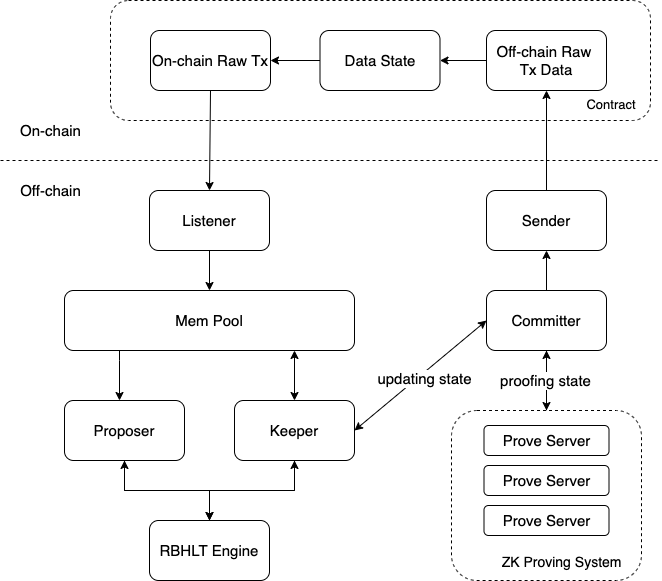

The diagram above was exported from draw.io. Its source (the exported page's mxGraphModel, read from the mxfile embedded in the PNG):
<mxGraphModel dx="973" dy="741" grid="1" gridSize="10" guides="1" tooltips="1" connect="1" arrows="1" fold="1" page="1" pageScale="1" pageWidth="827" pageHeight="1169" math="0" shadow="0">
  <root>
    <mxCell id="0" />
    <mxCell id="1" parent="0" />
    <mxCell id="-RUW2FX8RuJNhl20ON7d-2" value="&lt;font style=&quot;&quot;&gt;&lt;br&gt;&lt;br&gt;&lt;br&gt;&lt;br&gt;&lt;br&gt;&lt;span style=&quot;font-size: 14px; white-space: pre;&quot;&gt;&#09;&lt;/span&gt;&lt;span style=&quot;font-size: 14px; white-space: pre;&quot;&gt;&#09;&lt;/span&gt;&lt;span style=&quot;font-size: 14px; white-space: pre;&quot;&gt;&#09;&lt;/span&gt;&lt;span style=&quot;font-size: 14px; white-space: pre;&quot;&gt;&#09;&lt;/span&gt;&lt;span style=&quot;font-size: 14px; white-space: pre;&quot;&gt;&#09;&lt;/span&gt;&lt;span style=&quot;font-size: 14px; white-space: pre;&quot;&gt;&#09;&lt;/span&gt;&lt;span style=&quot;font-size: 14px; white-space: pre;&quot;&gt;&#09;&lt;/span&gt;&lt;span style=&quot;font-size: 14px; white-space: pre;&quot;&gt;&#09;&lt;/span&gt;&lt;span style=&quot;font-size: 14px; white-space: pre;&quot;&gt;&#09;&lt;/span&gt;&lt;span style=&quot;font-size: 14px; white-space: pre;&quot;&gt;&#09;&lt;/span&gt;&lt;span style=&quot;font-size: 14px; white-space: pre;&quot;&gt;&#09;&lt;/span&gt;&lt;span style=&quot;font-size: 14px; white-space: pre;&quot;&gt;&#09;&lt;/span&gt;&lt;span style=&quot;font-size: 14px; white-space: pre;&quot;&gt;&#09;&lt;/span&gt;&lt;span style=&quot;font-size: 14px; white-space: pre;&quot;&gt;&#09;&lt;/span&gt;&lt;span style=&quot;font-size: 14px; white-space: pre;&quot;&gt;&#09;&lt;/span&gt;&lt;br&gt;&lt;font style=&quot;font-size: 13px;&quot;&gt;&lt;span style=&quot;white-space: pre;&quot;&gt;&#09;&lt;/span&gt;&lt;span style=&quot;white-space: pre;&quot;&gt;&#09;&lt;/span&gt;&lt;span style=&quot;white-space: pre;&quot;&gt;&#09;&lt;/span&gt;&lt;span style=&quot;white-space: pre;&quot;&gt;&#09;&lt;/span&gt;&lt;span style=&quot;white-space: pre;&quot;&gt;&#09;&lt;/span&gt;&lt;span style=&quot;white-space: pre;&quot;&gt;&#09;&lt;/span&gt;&lt;span style=&quot;white-space: pre;&quot;&gt;&#09;&lt;/span&gt;&lt;span style=&quot;white-space: pre;&quot;&gt;&#09;&lt;/span&gt;&lt;span style=&quot;white-space: pre;&quot;&gt;&#09;&lt;/span&gt;&lt;span style=&quot;white-space: pre;&quot;&gt;&#09;&lt;/span&gt;&lt;span style=&quot;white-space: pre;&quot;&gt;&#09;&lt;/span&gt;&lt;span style=&quot;white-space: pre;&quot;&gt;&#09;&lt;/span&gt;&lt;span style=&quot;white-space: pre;&quot;&gt;&#09;&lt;/span&gt;&lt;span style=&quot;white-space: pre;&quot;&gt;&#09;&lt;/span&gt;&lt;span style=&quot;white-space: pre;&quot;&gt;&#09;&lt;/span&gt;&lt;span style=&quot;white-space: pre;&quot;&gt;&#09;&lt;/span&gt;Contract&lt;/font&gt;&lt;/font&gt;" style="rounded=1;whiteSpace=wrap;html=1;dashed=1;strokeWidth=1;" vertex="1" parent="1">
      <mxGeometry x="140" y="80" width="540" height="120" as="geometry" />
    </mxCell>
    <mxCell id="b24VPJLI8MLsdpOYb1qp-2" value="On-chain" style="text;html=1;align=center;verticalAlign=middle;resizable=0;points=[];autosize=1;strokeColor=none;fillColor=none;fontSize=15;" parent="1" vertex="1">
      <mxGeometry x="40" y="200" width="80" height="20" as="geometry" />
    </mxCell>
    <mxCell id="b24VPJLI8MLsdpOYb1qp-3" value="Off-chain" style="text;html=1;align=center;verticalAlign=middle;resizable=0;points=[];autosize=1;strokeColor=none;fillColor=none;fontSize=15;" parent="1" vertex="1">
      <mxGeometry x="40" y="260" width="80" height="20" as="geometry" />
    </mxCell>
    <mxCell id="b24VPJLI8MLsdpOYb1qp-4" value="" style="endArrow=none;dashed=1;html=1;rounded=0;fontSize=15;" parent="1" edge="1">
      <mxGeometry width="50" height="50" relative="1" as="geometry">
        <mxPoint x="30" y="240" as="sourcePoint" />
        <mxPoint x="690" y="240" as="targetPoint" />
      </mxGeometry>
    </mxCell>
    <mxCell id="b24VPJLI8MLsdpOYb1qp-7" value="Listener" style="rounded=1;whiteSpace=wrap;html=1;fontSize=15;" parent="1" vertex="1">
      <mxGeometry x="179" y="270" width="120" height="60" as="geometry" />
    </mxCell>
    <mxCell id="b24VPJLI8MLsdpOYb1qp-8" value="Sender" style="rounded=1;whiteSpace=wrap;html=1;fontSize=15;" parent="1" vertex="1">
      <mxGeometry x="516" y="270" width="120" height="60" as="geometry" />
    </mxCell>
    <mxCell id="b24VPJLI8MLsdpOYb1qp-11" value="" style="endArrow=classic;html=1;rounded=0;fontSize=15;exitX=0.5;exitY=1;exitDx=0;exitDy=0;entryX=0.5;entryY=0;entryDx=0;entryDy=0;" parent="1" source="b24VPJLI8MLsdpOYb1qp-7" target="b24VPJLI8MLsdpOYb1qp-13" edge="1">
      <mxGeometry width="50" height="50" relative="1" as="geometry">
        <mxPoint x="379" y="410" as="sourcePoint" />
        <mxPoint x="239" y="430" as="targetPoint" />
      </mxGeometry>
    </mxCell>
    <mxCell id="b24VPJLI8MLsdpOYb1qp-25" value="" style="edgeStyle=orthogonalEdgeStyle;rounded=0;orthogonalLoop=1;jettySize=auto;html=1;fontSize=15;" parent="1" source="b24VPJLI8MLsdpOYb1qp-13" target="b24VPJLI8MLsdpOYb1qp-22" edge="1">
      <mxGeometry relative="1" as="geometry">
        <Array as="points">
          <mxPoint x="149" y="440" />
          <mxPoint x="149" y="440" />
        </Array>
      </mxGeometry>
    </mxCell>
    <mxCell id="b24VPJLI8MLsdpOYb1qp-13" value="Mem Pool" style="rounded=1;whiteSpace=wrap;html=1;fontSize=15;" parent="1" vertex="1">
      <mxGeometry x="94" y="370" width="290" height="60" as="geometry" />
    </mxCell>
    <mxCell id="b24VPJLI8MLsdpOYb1qp-21" value="" style="edgeStyle=orthogonalEdgeStyle;rounded=0;orthogonalLoop=1;jettySize=auto;html=1;fontSize=15;" parent="1" source="b24VPJLI8MLsdpOYb1qp-14" target="b24VPJLI8MLsdpOYb1qp-15" edge="1">
      <mxGeometry relative="1" as="geometry" />
    </mxCell>
    <mxCell id="b24VPJLI8MLsdpOYb1qp-31" value="" style="edgeStyle=orthogonalEdgeStyle;rounded=0;orthogonalLoop=1;jettySize=auto;html=1;fontSize=15;" parent="1" source="b24VPJLI8MLsdpOYb1qp-14" target="b24VPJLI8MLsdpOYb1qp-8" edge="1">
      <mxGeometry relative="1" as="geometry" />
    </mxCell>
    <mxCell id="b24VPJLI8MLsdpOYb1qp-14" value="Committer" style="rounded=1;whiteSpace=wrap;html=1;fontSize=15;" parent="1" vertex="1">
      <mxGeometry x="516" y="370" width="120" height="60" as="geometry" />
    </mxCell>
    <mxCell id="b24VPJLI8MLsdpOYb1qp-30" value="" style="edgeStyle=orthogonalEdgeStyle;rounded=0;orthogonalLoop=1;jettySize=auto;html=1;fontSize=15;" parent="1" source="b24VPJLI8MLsdpOYb1qp-15" target="b24VPJLI8MLsdpOYb1qp-14" edge="1">
      <mxGeometry relative="1" as="geometry" />
    </mxCell>
    <mxCell id="b24VPJLI8MLsdpOYb1qp-47" value="proofing state" style="edgeLabel;html=1;align=center;verticalAlign=middle;resizable=0;points=[];fontSize=15;" parent="b24VPJLI8MLsdpOYb1qp-30" vertex="1" connectable="0">
      <mxGeometry x="0.0333" y="2" relative="1" as="geometry">
        <mxPoint as="offset" />
      </mxGeometry>
    </mxCell>
    <mxCell id="b24VPJLI8MLsdpOYb1qp-27" value="" style="edgeStyle=orthogonalEdgeStyle;rounded=0;orthogonalLoop=1;jettySize=auto;html=1;fontSize=15;" parent="1" source="b24VPJLI8MLsdpOYb1qp-22" target="b24VPJLI8MLsdpOYb1qp-26" edge="1">
      <mxGeometry relative="1" as="geometry" />
    </mxCell>
    <mxCell id="b24VPJLI8MLsdpOYb1qp-22" value="Proposer" style="rounded=1;whiteSpace=wrap;html=1;fontSize=15;" parent="1" vertex="1">
      <mxGeometry x="94" y="480" width="120" height="60" as="geometry" />
    </mxCell>
    <mxCell id="b24VPJLI8MLsdpOYb1qp-29" value="" style="edgeStyle=orthogonalEdgeStyle;rounded=0;orthogonalLoop=1;jettySize=auto;html=1;fontSize=15;" parent="1" source="b24VPJLI8MLsdpOYb1qp-26" target="b24VPJLI8MLsdpOYb1qp-28" edge="1">
      <mxGeometry relative="1" as="geometry" />
    </mxCell>
    <mxCell id="b24VPJLI8MLsdpOYb1qp-33" value="" style="edgeStyle=orthogonalEdgeStyle;rounded=0;orthogonalLoop=1;jettySize=auto;html=1;fontSize=15;" parent="1" source="b24VPJLI8MLsdpOYb1qp-26" target="b24VPJLI8MLsdpOYb1qp-22" edge="1">
      <mxGeometry relative="1" as="geometry" />
    </mxCell>
    <mxCell id="b24VPJLI8MLsdpOYb1qp-26" value="RBHLT Engine" style="rounded=1;whiteSpace=wrap;html=1;fontSize=15;" parent="1" vertex="1">
      <mxGeometry x="179" y="600" width="120" height="60" as="geometry" />
    </mxCell>
    <mxCell id="b24VPJLI8MLsdpOYb1qp-34" value="" style="edgeStyle=orthogonalEdgeStyle;rounded=0;orthogonalLoop=1;jettySize=auto;html=1;fontSize=15;" parent="1" source="b24VPJLI8MLsdpOYb1qp-28" target="b24VPJLI8MLsdpOYb1qp-26" edge="1">
      <mxGeometry relative="1" as="geometry" />
    </mxCell>
    <mxCell id="b24VPJLI8MLsdpOYb1qp-28" value="Keeper" style="rounded=1;whiteSpace=wrap;html=1;fontSize=15;" parent="1" vertex="1">
      <mxGeometry x="264" y="480" width="120" height="60" as="geometry" />
    </mxCell>
    <mxCell id="b24VPJLI8MLsdpOYb1qp-36" value="" style="endArrow=classic;startArrow=classic;html=1;rounded=0;fontSize=15;" parent="1" source="b24VPJLI8MLsdpOYb1qp-28" edge="1">
      <mxGeometry width="50" height="50" relative="1" as="geometry">
        <mxPoint x="589" y="500" as="sourcePoint" />
        <mxPoint x="324" y="430" as="targetPoint" />
      </mxGeometry>
    </mxCell>
    <mxCell id="b24VPJLI8MLsdpOYb1qp-43" value="" style="endArrow=classic;startArrow=classic;html=1;rounded=0;fontSize=15;entryX=0;entryY=0.5;entryDx=0;entryDy=0;exitX=1;exitY=0.5;exitDx=0;exitDy=0;" parent="1" source="b24VPJLI8MLsdpOYb1qp-28" target="b24VPJLI8MLsdpOYb1qp-14" edge="1">
      <mxGeometry width="50" height="50" relative="1" as="geometry">
        <mxPoint x="378" y="510" as="sourcePoint" />
        <mxPoint x="428" y="460" as="targetPoint" />
      </mxGeometry>
    </mxCell>
    <mxCell id="b24VPJLI8MLsdpOYb1qp-46" value="updating state" style="edgeLabel;html=1;align=center;verticalAlign=middle;resizable=0;points=[];fontSize=15;" parent="b24VPJLI8MLsdpOYb1qp-43" vertex="1" connectable="0">
      <mxGeometry x="0.015" y="-4" relative="1" as="geometry">
        <mxPoint as="offset" />
      </mxGeometry>
    </mxCell>
    <mxCell id="b24VPJLI8MLsdpOYb1qp-6" value="" style="endArrow=classic;html=1;rounded=0;fontSize=15;entryX=0.5;entryY=0;entryDx=0;entryDy=0;exitX=0.5;exitY=1;exitDx=0;exitDy=0;" parent="1" source="b24VPJLI8MLsdpOYb1qp-45" target="b24VPJLI8MLsdpOYb1qp-7" edge="1">
      <mxGeometry width="50" height="50" relative="1" as="geometry">
        <mxPoint x="340" y="200" as="sourcePoint" />
        <mxPoint x="320" y="260" as="targetPoint" />
      </mxGeometry>
    </mxCell>
    <mxCell id="b24VPJLI8MLsdpOYb1qp-38" value="" style="endArrow=classic;html=1;rounded=0;fontSize=15;exitX=0.5;exitY=0;exitDx=0;exitDy=0;entryX=0.5;entryY=1;entryDx=0;entryDy=0;" parent="1" source="b24VPJLI8MLsdpOYb1qp-8" target="b24VPJLI8MLsdpOYb1qp-50" edge="1">
      <mxGeometry width="50" height="50" relative="1" as="geometry">
        <mxPoint x="530" y="170" as="sourcePoint" />
        <mxPoint x="480" y="200" as="targetPoint" />
      </mxGeometry>
    </mxCell>
    <mxCell id="b24VPJLI8MLsdpOYb1qp-45" value="On-chain Raw Tx" style="rounded=1;whiteSpace=wrap;html=1;fontSize=15;" parent="1" vertex="1">
      <mxGeometry x="180" y="110" width="120" height="60" as="geometry" />
    </mxCell>
    <mxCell id="b24VPJLI8MLsdpOYb1qp-50" value="Off-chain Raw &lt;br style=&quot;font-size: 15px;&quot;&gt;Tx Data" style="rounded=1;whiteSpace=wrap;html=1;fontSize=15;" parent="1" vertex="1">
      <mxGeometry x="516" y="110" width="120" height="60" as="geometry" />
    </mxCell>
    <mxCell id="b24VPJLI8MLsdpOYb1qp-53" value="" style="edgeStyle=orthogonalEdgeStyle;rounded=0;orthogonalLoop=1;jettySize=auto;html=1;fontSize=15;" parent="1" source="b24VPJLI8MLsdpOYb1qp-52" target="b24VPJLI8MLsdpOYb1qp-45" edge="1">
      <mxGeometry relative="1" as="geometry" />
    </mxCell>
    <mxCell id="b24VPJLI8MLsdpOYb1qp-52" value="Data State" style="rounded=1;whiteSpace=wrap;html=1;fontSize=15;" parent="1" vertex="1">
      <mxGeometry x="349.5" y="110" width="120" height="60" as="geometry" />
    </mxCell>
    <mxCell id="b24VPJLI8MLsdpOYb1qp-54" value="" style="edgeStyle=orthogonalEdgeStyle;rounded=0;orthogonalLoop=1;jettySize=auto;html=1;fontSize=15;" parent="1" source="b24VPJLI8MLsdpOYb1qp-50" target="b24VPJLI8MLsdpOYb1qp-52" edge="1">
      <mxGeometry relative="1" as="geometry" />
    </mxCell>
    <mxCell id="b24VPJLI8MLsdpOYb1qp-15" value="&lt;div style=&quot;text-align: right; font-size: 14px;&quot;&gt;&lt;span style=&quot;background-color: initial;&quot;&gt;&lt;font style=&quot;font-size: 14px;&quot;&gt;&lt;br style=&quot;&quot;&gt;&lt;/font&gt;&lt;/span&gt;&lt;/div&gt;&lt;div style=&quot;text-align: right; font-size: 14px;&quot;&gt;&lt;span style=&quot;background-color: initial;&quot;&gt;&lt;font style=&quot;font-size: 14px;&quot;&gt;&lt;br style=&quot;&quot;&gt;&lt;/font&gt;&lt;/span&gt;&lt;/div&gt;&lt;div style=&quot;text-align: right; font-size: 14px;&quot;&gt;&lt;span style=&quot;background-color: initial;&quot;&gt;&lt;font style=&quot;font-size: 14px;&quot;&gt;&lt;br style=&quot;&quot;&gt;&lt;/font&gt;&lt;/span&gt;&lt;/div&gt;&lt;div style=&quot;text-align: right; font-size: 14px;&quot;&gt;&lt;span style=&quot;background-color: initial;&quot;&gt;&lt;font style=&quot;font-size: 14px;&quot;&gt;&lt;br style=&quot;&quot;&gt;&lt;/font&gt;&lt;/span&gt;&lt;/div&gt;&lt;div style=&quot;text-align: right; font-size: 14px;&quot;&gt;&lt;span style=&quot;background-color: initial;&quot;&gt;&lt;font style=&quot;font-size: 14px;&quot;&gt;&lt;br style=&quot;&quot;&gt;&lt;/font&gt;&lt;/span&gt;&lt;/div&gt;&lt;div style=&quot;text-align: right; font-size: 14px;&quot;&gt;&lt;span style=&quot;background-color: initial;&quot;&gt;&lt;font style=&quot;font-size: 14px;&quot;&gt;&lt;br style=&quot;&quot;&gt;&lt;/font&gt;&lt;/span&gt;&lt;/div&gt;&lt;div style=&quot;text-align: right; font-size: 14px;&quot;&gt;&lt;span style=&quot;background-color: initial;&quot;&gt;&lt;font style=&quot;font-size: 14px;&quot;&gt;&lt;br style=&quot;&quot;&gt;&lt;/font&gt;&lt;/span&gt;&lt;/div&gt;&lt;div style=&quot;text-align: right; font-size: 14px;&quot;&gt;&lt;font style=&quot;font-size: 14px;&quot;&gt;&lt;br style=&quot;&quot;&gt;&lt;/font&gt;&lt;/div&gt;&lt;div style=&quot;text-align: right; font-size: 14px;&quot;&gt;&lt;span style=&quot;background-color: initial;&quot;&gt;&lt;font style=&quot;font-size: 14px;&quot;&gt;&lt;span style=&quot;white-space: pre;&quot;&gt;&#09;&lt;/span&gt;ZK Proving System&lt;/font&gt;&lt;/span&gt;&lt;/div&gt;" style="rounded=1;whiteSpace=wrap;html=1;fontSize=15;dashed=1;" parent="1" vertex="1">
      <mxGeometry x="481" y="490" width="190" height="170" as="geometry" />
    </mxCell>
    <mxCell id="b24VPJLI8MLsdpOYb1qp-16" value="Prove Server" style="rounded=1;whiteSpace=wrap;html=1;fontSize=15;" parent="1" vertex="1">
      <mxGeometry x="513.5" y="505" width="125" height="30" as="geometry" />
    </mxCell>
    <mxCell id="b24VPJLI8MLsdpOYb1qp-17" value="Prove Server" style="rounded=1;whiteSpace=wrap;html=1;fontSize=15;" parent="1" vertex="1">
      <mxGeometry x="513.5" y="545" width="125" height="30" as="geometry" />
    </mxCell>
    <mxCell id="b24VPJLI8MLsdpOYb1qp-18" value="Prove Server" style="rounded=1;whiteSpace=wrap;html=1;fontSize=15;" parent="1" vertex="1">
      <mxGeometry x="513.5" y="585" width="125" height="30" as="geometry" />
    </mxCell>
  </root>
</mxGraphModel>